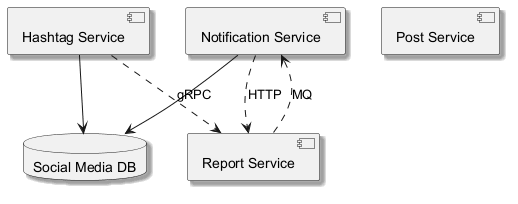

The diagram above was rendered by PlantUML. Its source (embedded in the PNG):
@startuml
skinparam monochrome true
skinparam shadowing true
component "Notification Service" as C_NotificationService
component "Post Service" as C_PostService
component "Hashtag Service" as C_HashtagService
component "Report Service" as C_ReportService
database "Social Media DB" as DB_social_media
C_NotificationService --> DB_social_media
C_HashtagService --> DB_social_media
C_ReportService ..> C_NotificationService : MQ
C_NotificationService ..> C_ReportService : HTTP
C_HashtagService ..> C_ReportService : gRPC
@enduml